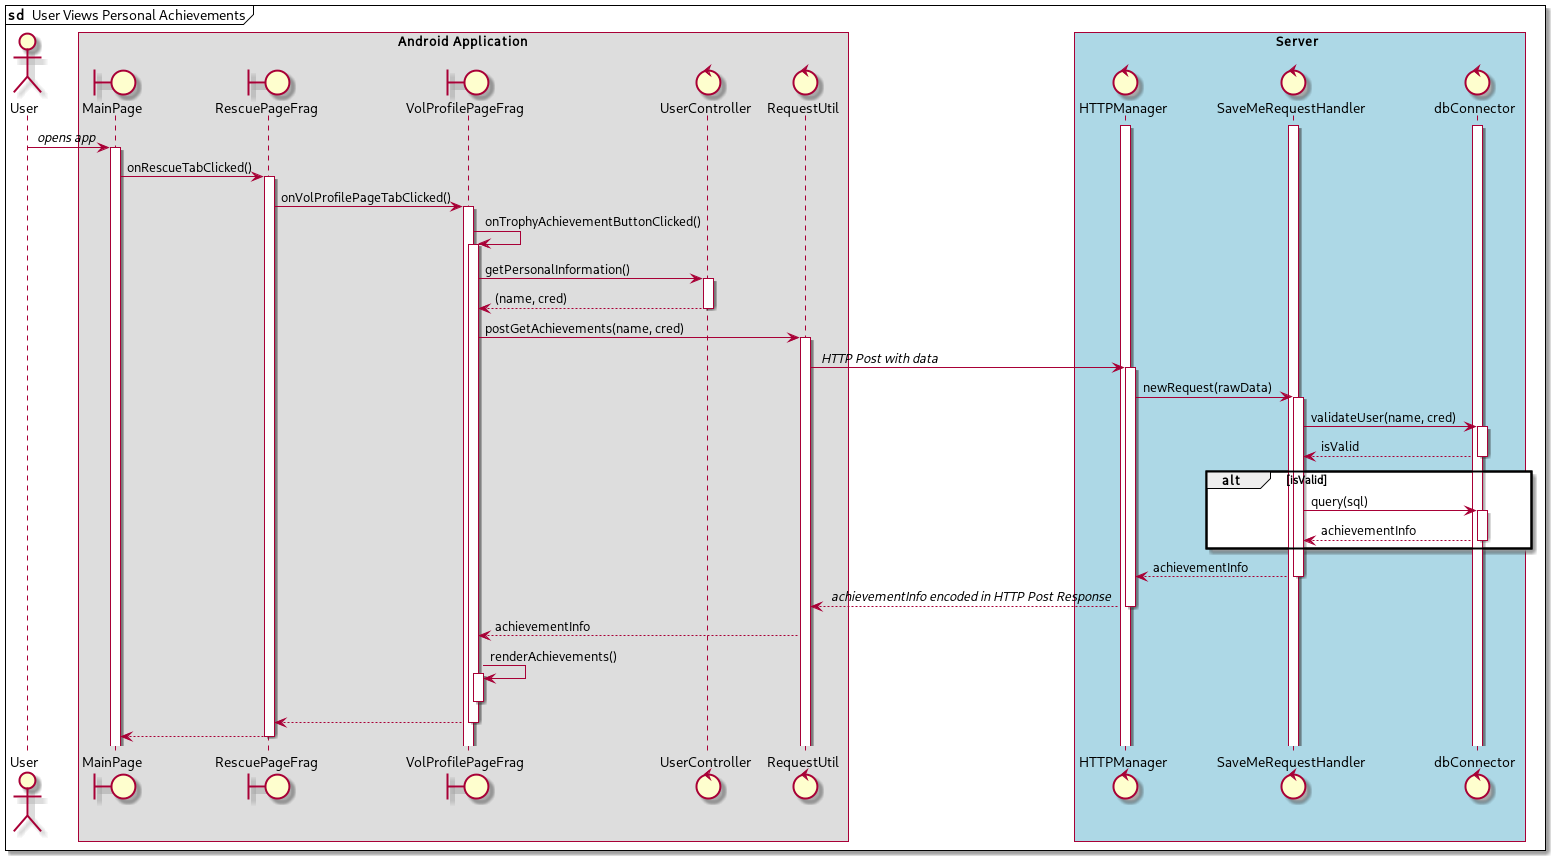

The diagram above was rendered by PlantUML. Its source (embedded in the PNG):
@startuml
mainframe **sd ** User Views Personal Achievements
actor User as u

box "Android Application" 
boundary MainPage as mp
boundary RescuePageFrag as rpf
boundary VolProfilePageFrag as vppf
control UserController as uc
control RequestUtil as ru
end box

box Server #lightblue
control HTTPManager as hm
control SaveMeRequestHandler as smrh
control dbConnector as db
end box

activate hm
activate smrh
activate db

u -> mp++: // opens app //
mp -> rpf++: onRescueTabClicked()
rpf -> vppf++: onVolProfilePageTabClicked()
vppf -> vppf++: onTrophyAchievementButtonClicked()
    vppf -> uc++: getPersonalInformation()
    return (name, cred)
    vppf -> ru++: postGetAchievements(name, cred)
    ru -> hm++: // HTTP Post with data //
    hm -> smrh++: newRequest(rawData) 
    smrh -> db++: validateUser(name, cred)
    return isValid
    alt isValid
        smrh -> db++: query(sql)
        db --> smrh--: achievementInfo
    end alt
    smrh --> hm--: achievementInfo
    hm --> ru--: // achievementInfo encoded in HTTP Post Response //
    ru --> vppf: achievementInfo
    vppf -> vppf++: renderAchievements()
    vppf--
    vppf --> rpf--
    rpf --> mp --

@enduml